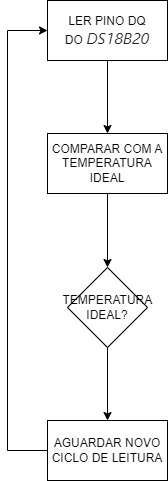

The diagram above was exported from draw.io. Its source (the exported page's mxGraphModel, read from the mxfile embedded in the PNG):
<mxGraphModel dx="1038" dy="539" grid="1" gridSize="10" guides="1" tooltips="1" connect="1" arrows="1" fold="1" page="1" pageScale="1" pageWidth="1654" pageHeight="1169" math="0" shadow="0">
  <root>
    <mxCell id="0" />
    <mxCell id="1" parent="0" />
    <mxCell id="x6048si3LlQ4RUdljUiM-5" value="" style="edgeStyle=orthogonalEdgeStyle;rounded=0;orthogonalLoop=1;jettySize=auto;html=1;" parent="1" source="x6048si3LlQ4RUdljUiM-1" target="x6048si3LlQ4RUdljUiM-2" edge="1">
      <mxGeometry relative="1" as="geometry" />
    </mxCell>
    <mxCell id="x6048si3LlQ4RUdljUiM-1" value="LER PINO DQ DO&amp;nbsp;&lt;em style=&quot;box-sizing: border-box; color: rgb(36, 41, 47); font-family: -apple-system, BlinkMacSystemFont, &amp;quot;Segoe UI&amp;quot;, Helvetica, Arial, sans-serif, &amp;quot;Apple Color Emoji&amp;quot;, &amp;quot;Segoe UI Emoji&amp;quot;; font-size: 16px; text-align: start; background-color: rgb(255, 255, 255);&quot;&gt;DS18B20&lt;/em&gt;" style="rounded=0;whiteSpace=wrap;html=1;" parent="1" vertex="1">
      <mxGeometry x="320" y="240" width="120" height="60" as="geometry" />
    </mxCell>
    <mxCell id="x6048si3LlQ4RUdljUiM-6" value="" style="edgeStyle=orthogonalEdgeStyle;rounded=0;orthogonalLoop=1;jettySize=auto;html=1;" parent="1" source="x6048si3LlQ4RUdljUiM-2" target="x6048si3LlQ4RUdljUiM-3" edge="1">
      <mxGeometry relative="1" as="geometry" />
    </mxCell>
    <mxCell id="x6048si3LlQ4RUdljUiM-2" value="COMPARAR COM A TEMPERATURA IDEAL" style="rounded=0;whiteSpace=wrap;html=1;" parent="1" vertex="1">
      <mxGeometry x="320" y="373" width="120" height="60" as="geometry" />
    </mxCell>
    <mxCell id="x6048si3LlQ4RUdljUiM-7" value="" style="edgeStyle=orthogonalEdgeStyle;rounded=0;orthogonalLoop=1;jettySize=auto;html=1;" parent="1" source="x6048si3LlQ4RUdljUiM-3" target="x6048si3LlQ4RUdljUiM-4" edge="1">
      <mxGeometry relative="1" as="geometry" />
    </mxCell>
    <mxCell id="x6048si3LlQ4RUdljUiM-3" value="TEMPERATURA IDEAL?" style="rhombus;whiteSpace=wrap;html=1;" parent="1" vertex="1">
      <mxGeometry x="340" y="507" width="80" height="80" as="geometry" />
    </mxCell>
    <mxCell id="x6048si3LlQ4RUdljUiM-8" style="edgeStyle=orthogonalEdgeStyle;rounded=0;orthogonalLoop=1;jettySize=auto;html=1;entryX=0;entryY=0.5;entryDx=0;entryDy=0;" parent="1" source="x6048si3LlQ4RUdljUiM-4" target="x6048si3LlQ4RUdljUiM-1" edge="1">
      <mxGeometry relative="1" as="geometry">
        <Array as="points">
          <mxPoint x="280" y="690" />
          <mxPoint x="280" y="270" />
        </Array>
      </mxGeometry>
    </mxCell>
    <mxCell id="x6048si3LlQ4RUdljUiM-4" value="AGUARDAR NOVO CICLO DE LEITURA" style="rounded=0;whiteSpace=wrap;html=1;" parent="1" vertex="1">
      <mxGeometry x="320" y="660" width="120" height="60" as="geometry" />
    </mxCell>
  </root>
</mxGraphModel>